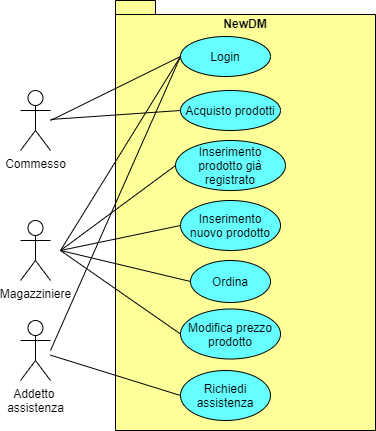

The diagram above was exported from draw.io. Its source (the exported page's mxGraphModel, read from the mxfile embedded in the PNG):
<mxGraphModel dx="1038" dy="624" grid="1" gridSize="10" guides="1" tooltips="1" connect="1" arrows="1" fold="1" page="1" pageScale="1" pageWidth="1169" pageHeight="827" math="0" shadow="0">
  <root>
    <mxCell id="0" />
    <mxCell id="1" parent="0" />
    <mxCell id="fI1fLP3pV3phlojJW5ij-1" value="Magazziniere" style="shape=umlActor;verticalLabelPosition=bottom;verticalAlign=top;html=1;" parent="1" vertex="1">
      <mxGeometry x="110" y="300" width="30" height="60" as="geometry" />
    </mxCell>
    <mxCell id="fI1fLP3pV3phlojJW5ij-2" value="Commesso" style="shape=umlActor;verticalLabelPosition=bottom;verticalAlign=top;html=1;" parent="1" vertex="1">
      <mxGeometry x="110" y="170" width="30" height="60" as="geometry" />
    </mxCell>
    <mxCell id="fI1fLP3pV3phlojJW5ij-3" value="Addetto &lt;br&gt;assistenza" style="shape=umlActor;verticalLabelPosition=bottom;verticalAlign=top;html=1;" parent="1" vertex="1">
      <mxGeometry x="110" y="400" width="30" height="60" as="geometry" />
    </mxCell>
    <mxCell id="fI1fLP3pV3phlojJW5ij-5" value="" style="shape=folder;fontStyle=1;spacingTop=10;tabWidth=40;tabHeight=14;tabPosition=left;html=1;fillColor=#FFFF99;" parent="1" vertex="1">
      <mxGeometry x="205" y="80" width="260" height="430" as="geometry" />
    </mxCell>
    <mxCell id="fI1fLP3pV3phlojJW5ij-7" value="NewDM" style="text;align=center;fontStyle=1;verticalAlign=middle;spacingLeft=3;spacingRight=3;strokeColor=none;rotatable=0;points=[[0,0.5],[1,0.5]];portConstraint=eastwest;" parent="1" vertex="1">
      <mxGeometry x="295" y="90" width="80" height="26" as="geometry" />
    </mxCell>
    <mxCell id="fI1fLP3pV3phlojJW5ij-8" value="Acquisto prodotti" style="ellipse;whiteSpace=wrap;html=1;fillColor=#66FFFF;" parent="1" vertex="1">
      <mxGeometry x="270" y="170" width="100" height="40" as="geometry" />
    </mxCell>
    <mxCell id="fI1fLP3pV3phlojJW5ij-11" value="" style="endArrow=none;html=1;entryX=0;entryY=0.5;entryDx=0;entryDy=0;" parent="1" source="fI1fLP3pV3phlojJW5ij-2" target="fI1fLP3pV3phlojJW5ij-8" edge="1">
      <mxGeometry width="50" height="50" relative="1" as="geometry">
        <mxPoint x="330" y="400" as="sourcePoint" />
        <mxPoint x="380" y="350" as="targetPoint" />
      </mxGeometry>
    </mxCell>
    <mxCell id="fI1fLP3pV3phlojJW5ij-15" value="Richiedi assistenza" style="ellipse;whiteSpace=wrap;html=1;fillColor=#66FFFF;" parent="1" vertex="1">
      <mxGeometry x="270" y="450" width="90" height="50" as="geometry" />
    </mxCell>
    <mxCell id="fI1fLP3pV3phlojJW5ij-16" value="Inserimento prodotto già registrato" style="ellipse;whiteSpace=wrap;html=1;fillColor=#66FFFF;" parent="1" vertex="1">
      <mxGeometry x="265" y="220" width="110" height="50" as="geometry" />
    </mxCell>
    <mxCell id="fI1fLP3pV3phlojJW5ij-17" value="Inserimento nuovo prodotto" style="ellipse;whiteSpace=wrap;html=1;fillColor=#66FFFF;" parent="1" vertex="1">
      <mxGeometry x="270" y="280" width="100" height="50" as="geometry" />
    </mxCell>
    <mxCell id="fI1fLP3pV3phlojJW5ij-18" value="Modifica prezzo prodotto" style="ellipse;whiteSpace=wrap;html=1;fillColor=#66FFFF;" parent="1" vertex="1">
      <mxGeometry x="270" y="388.5" width="100" height="50" as="geometry" />
    </mxCell>
    <mxCell id="fI1fLP3pV3phlojJW5ij-19" value="Ordina" style="ellipse;whiteSpace=wrap;html=1;fillColor=#66FFFF;" parent="1" vertex="1">
      <mxGeometry x="280" y="340" width="80" height="42" as="geometry" />
    </mxCell>
    <mxCell id="fI1fLP3pV3phlojJW5ij-22" value="" style="endArrow=none;html=1;entryX=0;entryY=0.5;entryDx=0;entryDy=0;" parent="1" target="fI1fLP3pV3phlojJW5ij-16" edge="1">
      <mxGeometry width="50" height="50" relative="1" as="geometry">
        <mxPoint x="150" y="330" as="sourcePoint" />
        <mxPoint x="280" y="200" as="targetPoint" />
      </mxGeometry>
    </mxCell>
    <mxCell id="fI1fLP3pV3phlojJW5ij-23" value="" style="endArrow=none;html=1;entryX=0;entryY=0.5;entryDx=0;entryDy=0;" parent="1" target="fI1fLP3pV3phlojJW5ij-17" edge="1">
      <mxGeometry width="50" height="50" relative="1" as="geometry">
        <mxPoint x="150" y="330" as="sourcePoint" />
        <mxPoint x="275" y="255" as="targetPoint" />
      </mxGeometry>
    </mxCell>
    <mxCell id="fI1fLP3pV3phlojJW5ij-24" value="" style="endArrow=none;html=1;entryX=0;entryY=0.5;entryDx=0;entryDy=0;" parent="1" target="fI1fLP3pV3phlojJW5ij-19" edge="1">
      <mxGeometry width="50" height="50" relative="1" as="geometry">
        <mxPoint x="150" y="330" as="sourcePoint" />
        <mxPoint x="280" y="315" as="targetPoint" />
      </mxGeometry>
    </mxCell>
    <mxCell id="fI1fLP3pV3phlojJW5ij-25" value="" style="endArrow=none;html=1;entryX=0;entryY=0.5;entryDx=0;entryDy=0;" parent="1" target="fI1fLP3pV3phlojJW5ij-18" edge="1">
      <mxGeometry width="50" height="50" relative="1" as="geometry">
        <mxPoint x="150" y="330" as="sourcePoint" />
        <mxPoint x="290" y="371" as="targetPoint" />
      </mxGeometry>
    </mxCell>
    <mxCell id="fI1fLP3pV3phlojJW5ij-26" value="" style="endArrow=none;html=1;entryX=0;entryY=0.5;entryDx=0;entryDy=0;" parent="1" source="fI1fLP3pV3phlojJW5ij-3" target="fI1fLP3pV3phlojJW5ij-15" edge="1">
      <mxGeometry width="50" height="50" relative="1" as="geometry">
        <mxPoint x="160" y="340" as="sourcePoint" />
        <mxPoint x="280" y="423.5" as="targetPoint" />
      </mxGeometry>
    </mxCell>
    <mxCell id="4_IBwjpjBgznBRy_Yy9r-3" value="Login" style="ellipse;whiteSpace=wrap;html=1;fillColor=#66FFFF;" vertex="1" parent="1">
      <mxGeometry x="270" y="116" width="90" height="40" as="geometry" />
    </mxCell>
    <mxCell id="4_IBwjpjBgznBRy_Yy9r-4" value="" style="endArrow=none;html=1;entryX=0;entryY=0.5;entryDx=0;entryDy=0;" edge="1" parent="1" target="4_IBwjpjBgznBRy_Yy9r-3">
      <mxGeometry width="50" height="50" relative="1" as="geometry">
        <mxPoint x="140" y="200" as="sourcePoint" />
        <mxPoint x="280" y="200" as="targetPoint" />
      </mxGeometry>
    </mxCell>
    <mxCell id="4_IBwjpjBgznBRy_Yy9r-5" value="" style="endArrow=none;html=1;entryX=0;entryY=0.5;entryDx=0;entryDy=0;" edge="1" parent="1" target="4_IBwjpjBgznBRy_Yy9r-3">
      <mxGeometry width="50" height="50" relative="1" as="geometry">
        <mxPoint x="150" y="330" as="sourcePoint" />
        <mxPoint x="275" y="255" as="targetPoint" />
      </mxGeometry>
    </mxCell>
    <mxCell id="4_IBwjpjBgznBRy_Yy9r-6" value="" style="endArrow=none;html=1;entryX=0;entryY=0.5;entryDx=0;entryDy=0;" edge="1" parent="1" target="4_IBwjpjBgznBRy_Yy9r-3">
      <mxGeometry width="50" height="50" relative="1" as="geometry">
        <mxPoint x="140" y="430" as="sourcePoint" />
        <mxPoint x="280" y="146" as="targetPoint" />
      </mxGeometry>
    </mxCell>
  </root>
</mxGraphModel>